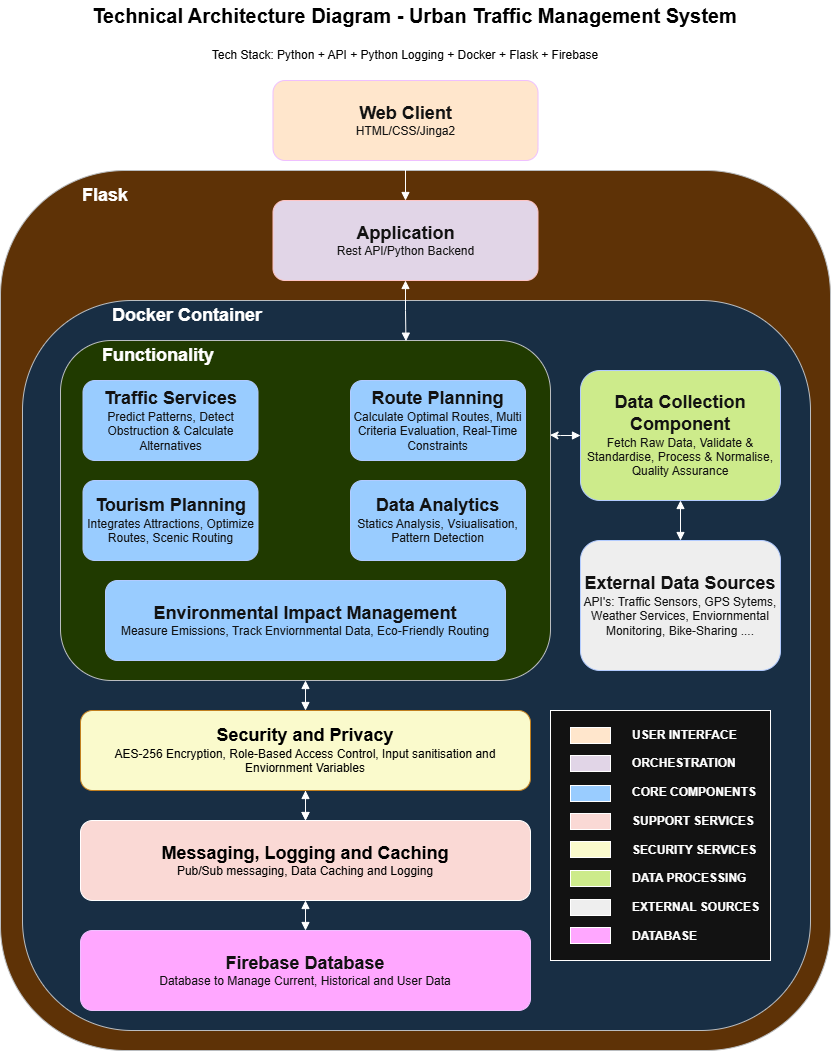

The diagram above was exported from draw.io. Its source (the exported page's mxGraphModel, read from the mxfile embedded in the PNG):
<mxGraphModel dx="2244" dy="1322" grid="1" gridSize="10" guides="1" tooltips="1" connect="1" arrows="1" fold="1" page="1" pageScale="1" pageWidth="850" pageHeight="1100" background="#ffffff" math="0" shadow="0">
  <root>
    <mxCell id="0" />
    <mxCell id="1" parent="0" />
    <mxCell id="_TudHYJSLsdRvB4YQlyM-1" parent="1" style="text;html=1;whiteSpace=wrap;strokeColor=none;fillColor=none;align=center;verticalAlign=middle;rounded=0;fontSize=20;fontColor=light-dark(#000000,#000000);" value="&lt;b&gt;Technical Architecture Diagram - Urban Traffic Management System&lt;/b&gt;" vertex="1">
      <mxGeometry height="30" width="785" x="32" y="30" as="geometry" />
    </mxCell>
    <mxCell id="_TudHYJSLsdRvB4YQlyM-2" parent="1" style="text;html=1;whiteSpace=wrap;strokeColor=none;fillColor=none;align=center;verticalAlign=middle;rounded=0;fontColor=light-dark(#000000,#000000);" value="Tech Stack: Python + API + Python Logging + Docker + Flask + Firebase" vertex="1">
      <mxGeometry height="30" width="570" x="130" y="70" as="geometry" />
    </mxCell>
    <mxCell id="_TudHYJSLsdRvB4YQlyM-4" parent="1" style="rounded=1;whiteSpace=wrap;html=1;fillColor=light-dark(#6A00FF,#FFE6CC);strokeColor=#3700CC;fontColor=#ffffff;" value="&lt;font style=&quot;font-size: 18px;&quot;&gt;&lt;b style=&quot;&quot;&gt;Web Client&lt;/b&gt;&lt;/font&gt;&lt;br&gt;HTML/CSS/Jinga2" vertex="1">
      <mxGeometry height="80" width="265" x="282.5" y="110" as="geometry" />
    </mxCell>
    <mxCell id="_TudHYJSLsdRvB4YQlyM-6" parent="1" style="rounded=1;whiteSpace=wrap;html=1;fillColor=#ffcc99;strokeColor=#36393d;" value="" vertex="1">
      <mxGeometry height="880" width="830" x="10" y="200" as="geometry" />
    </mxCell>
    <mxCell id="_TudHYJSLsdRvB4YQlyM-7" parent="1" style="text;html=1;whiteSpace=wrap;strokeColor=none;fillColor=none;align=left;verticalAlign=middle;rounded=0;fontColor=light-dark(#000000,#FFFFFF);" value="&lt;font style=&quot;font-size: 18px;&quot;&gt;&lt;b&gt;Flask&lt;/b&gt;&lt;/font&gt;" vertex="1">
      <mxGeometry height="30" width="240" x="90" y="210" as="geometry" />
    </mxCell>
    <mxCell id="_TudHYJSLsdRvB4YQlyM-9" parent="1" style="rounded=1;whiteSpace=wrap;html=1;fillColor=light-dark(#E1D5E7,#E1D5E7);fontColor=#ffffff;strokeColor=#6F0000;" value="&lt;span style=&quot;font-size: 18px;&quot;&gt;&lt;b&gt;Application&lt;/b&gt;&lt;/span&gt;&lt;br&gt;Rest API/Python Backend" vertex="1">
      <mxGeometry height="80" width="265" x="282.5" y="230" as="geometry" />
    </mxCell>
    <mxCell id="_TudHYJSLsdRvB4YQlyM-13" edge="1" parent="1" source="_TudHYJSLsdRvB4YQlyM-4" style="edgeStyle=orthogonalEdgeStyle;rounded=0;orthogonalLoop=1;jettySize=auto;html=1;entryX=0.5;entryY=0;entryDx=0;entryDy=0;endArrow=block;endFill=1;startArrow=block;startFill=1;" target="_TudHYJSLsdRvB4YQlyM-9">
      <mxGeometry relative="1" as="geometry" />
    </mxCell>
    <mxCell id="_TudHYJSLsdRvB4YQlyM-14" parent="1" style="rounded=1;whiteSpace=wrap;html=1;fillColor=#cce5ff;strokeColor=#36393d;" value="" vertex="1">
      <mxGeometry height="730" width="788" x="32" y="330" as="geometry" />
    </mxCell>
    <mxCell id="_TudHYJSLsdRvB4YQlyM-15" parent="1" style="text;html=1;whiteSpace=wrap;strokeColor=none;fillColor=none;align=left;verticalAlign=middle;rounded=0;fontColor=light-dark(#000000,#FFFFFF);" value="&lt;font style=&quot;font-size: 18px;&quot;&gt;&lt;b&gt;Docker Container&lt;/b&gt;&lt;/font&gt;" vertex="1">
      <mxGeometry height="30" width="160" x="120" y="330" as="geometry" />
    </mxCell>
    <mxCell id="_TudHYJSLsdRvB4YQlyM-16" parent="1" style="rounded=1;whiteSpace=wrap;html=1;fillColor=#cdeb8b;strokeColor=#36393d;" value="" vertex="1">
      <mxGeometry height="340" width="490" x="70" y="370" as="geometry" />
    </mxCell>
    <mxCell id="_TudHYJSLsdRvB4YQlyM-17" parent="1" style="text;html=1;whiteSpace=wrap;strokeColor=none;fillColor=none;align=left;verticalAlign=middle;rounded=0;fontColor=light-dark(#000000,#FFFFFF);" value="&lt;b&gt;&lt;font style=&quot;font-size: 18px;&quot;&gt;Functionality&lt;/font&gt;&lt;/b&gt;" vertex="1">
      <mxGeometry height="30" width="140" x="110" y="370" as="geometry" />
    </mxCell>
    <mxCell id="_TudHYJSLsdRvB4YQlyM-18" parent="1" style="rounded=1;whiteSpace=wrap;html=1;fillColor=light-dark(#0050EF,#99CCFF);fontColor=#ffffff;strokeColor=#001DBC;" value="&lt;span style=&quot;font-size: 18px;&quot;&gt;&lt;b&gt;Traffic Services&lt;/b&gt;&lt;/span&gt;&lt;br&gt;Predict Patterns, Detect Obstruction &amp;amp; Calculate Alternatives" vertex="1">
      <mxGeometry height="80" width="175" x="92.5" y="410" as="geometry" />
    </mxCell>
    <mxCell id="_TudHYJSLsdRvB4YQlyM-19" parent="1" style="rounded=1;whiteSpace=wrap;html=1;fillColor=light-dark(#0050EF,#99CCFF);fontColor=#ffffff;strokeColor=#001DBC;" value="&lt;span style=&quot;font-size: 18px;&quot;&gt;&lt;b&gt;Route Planning&lt;/b&gt;&lt;/span&gt;&lt;br&gt;Calculate Optimal Routes, Multi Criteria Evaluation, Real-Time Constraints" vertex="1">
      <mxGeometry height="80" width="175" x="360" y="410" as="geometry" />
    </mxCell>
    <mxCell id="_TudHYJSLsdRvB4YQlyM-20" parent="1" style="rounded=1;whiteSpace=wrap;html=1;fillColor=light-dark(#0050EF,#99CCFF);fontColor=#ffffff;strokeColor=#001DBC;" value="&lt;span style=&quot;font-size: 18px;&quot;&gt;&lt;b&gt;Environmental Impact Management&lt;/b&gt;&lt;/span&gt;&lt;div&gt;Measure Emissions, Track Enviornmental Data, Eco-Friendly Routing&lt;/div&gt;" vertex="1">
      <mxGeometry height="80" width="400" x="115" y="610" as="geometry" />
    </mxCell>
    <mxCell id="_TudHYJSLsdRvB4YQlyM-21" parent="1" style="rounded=1;whiteSpace=wrap;html=1;fillColor=light-dark(#0050EF,#99CCFF);fontColor=#ffffff;strokeColor=#001DBC;" value="&lt;span style=&quot;font-size: 18px;&quot;&gt;&lt;b&gt;Tourism Planning&lt;/b&gt;&lt;/span&gt;&lt;br&gt;Integrates Attractions, Optimize Routes, Scenic Routing" vertex="1">
      <mxGeometry height="80" width="175" x="92.5" y="510" as="geometry" />
    </mxCell>
    <mxCell id="_TudHYJSLsdRvB4YQlyM-22" parent="1" style="rounded=1;whiteSpace=wrap;html=1;fillColor=light-dark(#0050EF,#99CCFF);fontColor=#ffffff;strokeColor=#001DBC;" value="&lt;span style=&quot;font-size: 18px;&quot;&gt;&lt;b&gt;Data Analytics&lt;/b&gt;&lt;/span&gt;&lt;br&gt;Statics Analysis, Vsiualisation, Pattern Detection" vertex="1">
      <mxGeometry height="80" width="175" x="360" y="510" as="geometry" />
    </mxCell>
    <mxCell id="_TudHYJSLsdRvB4YQlyM-26" edge="1" parent="1" source="_TudHYJSLsdRvB4YQlyM-9" style="edgeStyle=orthogonalEdgeStyle;rounded=0;orthogonalLoop=1;jettySize=auto;html=1;entryX=0.705;entryY=0.002;entryDx=0;entryDy=0;entryPerimeter=0;startArrow=block;startFill=1;endArrow=block;endFill=1;" target="_TudHYJSLsdRvB4YQlyM-16" value="">
      <mxGeometry relative="1" as="geometry" />
    </mxCell>
    <mxCell id="_TudHYJSLsdRvB4YQlyM-30" edge="1" parent="1" source="_TudHYJSLsdRvB4YQlyM-28" style="edgeStyle=orthogonalEdgeStyle;rounded=0;orthogonalLoop=1;jettySize=auto;html=1;endArrow=block;endFill=1;startArrow=block;startFill=1;" target="_TudHYJSLsdRvB4YQlyM-16">
      <mxGeometry relative="1" as="geometry" />
    </mxCell>
    <mxCell id="_TudHYJSLsdRvB4YQlyM-33" edge="1" parent="1" source="_TudHYJSLsdRvB4YQlyM-28" style="edgeStyle=orthogonalEdgeStyle;rounded=0;orthogonalLoop=1;jettySize=auto;html=1;" target="_TudHYJSLsdRvB4YQlyM-31" value="">
      <mxGeometry relative="1" as="geometry" />
    </mxCell>
    <mxCell id="_TudHYJSLsdRvB4YQlyM-28" parent="1" style="rounded=1;whiteSpace=wrap;html=1;fillColor=light-dark(#F0A30A,#FAFACC);fontColor=light-dark(#000000,#000000);strokeColor=#BD7000;" value="&lt;span style=&quot;font-size: 18px;&quot;&gt;&lt;b&gt;Security and Privacy&lt;/b&gt;&lt;/span&gt;&lt;div&gt;AES-256 Encryption,&amp;nbsp;Role-Based Access Control,&amp;nbsp;Input sanitisation and Enviornment Variables&lt;/div&gt;" vertex="1">
      <mxGeometry height="80" width="450" x="90" y="740" as="geometry" />
    </mxCell>
    <mxCell id="_TudHYJSLsdRvB4YQlyM-32" edge="1" parent="1" source="_TudHYJSLsdRvB4YQlyM-31" style="edgeStyle=orthogonalEdgeStyle;rounded=0;orthogonalLoop=1;jettySize=auto;html=1;startArrow=block;startFill=1;endArrow=block;endFill=1;" target="_TudHYJSLsdRvB4YQlyM-28" value="">
      <mxGeometry relative="1" as="geometry" />
    </mxCell>
    <mxCell id="_TudHYJSLsdRvB4YQlyM-31" parent="1" style="rounded=1;whiteSpace=wrap;html=1;fillColor=light-dark(#FFFFFF,#FAD9D5);fontColor=light-dark(#000000,#000000);" value="&lt;span style=&quot;font-size: 18px;&quot;&gt;&lt;b&gt;Messaging, Logging and Caching&lt;/b&gt;&lt;/span&gt;&lt;br&gt;&lt;div&gt;Pub/Sub messaging, Data Caching and Logging&lt;/div&gt;" vertex="1">
      <mxGeometry height="80" width="450" x="90" y="850" as="geometry" />
    </mxCell>
    <mxCell id="_TudHYJSLsdRvB4YQlyM-35" edge="1" parent="1" source="_TudHYJSLsdRvB4YQlyM-34" style="edgeStyle=orthogonalEdgeStyle;rounded=0;orthogonalLoop=1;jettySize=auto;html=1;startArrow=block;startFill=1;endArrow=block;endFill=1;" target="_TudHYJSLsdRvB4YQlyM-31" value="">
      <mxGeometry relative="1" as="geometry" />
    </mxCell>
    <mxCell id="_TudHYJSLsdRvB4YQlyM-34" parent="1" style="rounded=1;whiteSpace=wrap;html=1;fillColor=light-dark(#6A00FF,#FFA7FF);fontColor=#ffffff;strokeColor=#3700CC;" value="&lt;span style=&quot;font-size: 18px;&quot;&gt;&lt;b&gt;Firebase Database&lt;/b&gt;&lt;/span&gt;&lt;br&gt;&lt;div&gt;Database to Manage Current, Historical and User Data&lt;/div&gt;" vertex="1">
      <mxGeometry height="80" width="450" x="90" y="960" as="geometry" />
    </mxCell>
    <mxCell id="_TudHYJSLsdRvB4YQlyM-39" edge="1" parent="1" source="_TudHYJSLsdRvB4YQlyM-37" style="edgeStyle=orthogonalEdgeStyle;rounded=0;orthogonalLoop=1;jettySize=auto;html=1;entryX=0.999;entryY=0.278;entryDx=0;entryDy=0;entryPerimeter=0;startArrow=block;startFill=1;endArrow=classic;endFill=1;" target="_TudHYJSLsdRvB4YQlyM-16" value="">
      <mxGeometry relative="1" as="geometry" />
    </mxCell>
    <mxCell id="_TudHYJSLsdRvB4YQlyM-41" edge="1" parent="1" source="_TudHYJSLsdRvB4YQlyM-37" style="edgeStyle=orthogonalEdgeStyle;rounded=0;orthogonalLoop=1;jettySize=auto;html=1;startArrow=block;startFill=1;endArrow=block;endFill=1;" target="_TudHYJSLsdRvB4YQlyM-38" value="">
      <mxGeometry relative="1" as="geometry" />
    </mxCell>
    <mxCell id="_TudHYJSLsdRvB4YQlyM-37" parent="1" style="rounded=1;whiteSpace=wrap;html=1;fillColor=light-dark(#0050EF,#CDEB8B);fontColor=#ffffff;strokeColor=#001DBC;" value="&lt;span style=&quot;font-size: 18px;&quot;&gt;&lt;b&gt;Data Collection Component&lt;/b&gt;&lt;/span&gt;&lt;br&gt;Fetch Raw Data, Validate &amp;amp; Standardise, Process &amp;amp; Normalise, Quality Assurance" vertex="1">
      <mxGeometry height="130" width="200" x="590" y="400" as="geometry" />
    </mxCell>
    <mxCell id="_TudHYJSLsdRvB4YQlyM-38" parent="1" style="rounded=1;whiteSpace=wrap;html=1;fillColor=light-dark(#0050EF,#EEEEEE);fontColor=#ffffff;strokeColor=#001DBC;" value="&lt;span style=&quot;font-size: 18px;&quot;&gt;&lt;b&gt;External Data Sources&lt;/b&gt;&lt;/span&gt;&lt;br&gt;API's: Traffic Sensors, GPS Sytems, Weather Services, Enviornmental Monitoring, Bike-Sharing ...." vertex="1">
      <mxGeometry height="130" width="200" x="590" y="570" as="geometry" />
    </mxCell>
    <mxCell id="_TudHYJSLsdRvB4YQlyM-42" parent="1" style="rounded=0;whiteSpace=wrap;html=1;align=left;" value="&lt;blockquote style=&quot;margin: 0 0 0 40px; border: none; padding: 0px;&quot;&gt;&lt;blockquote style=&quot;margin: 0 0 0 40px; border: none; padding: 0px;&quot;&gt;&lt;b&gt;USER INTERFACE&lt;/b&gt;&lt;/blockquote&gt;&lt;blockquote style=&quot;margin: 0 0 0 40px; border: none; padding: 0px;&quot;&gt;&lt;b&gt;&lt;br&gt;&lt;/b&gt;&lt;/blockquote&gt;&lt;blockquote style=&quot;margin: 0 0 0 40px; border: none; padding: 0px;&quot;&gt;&lt;b&gt;ORCHESTRATION&lt;br&gt;&lt;br&gt;CORE COMPONENTS&lt;br&gt;&lt;br&gt;SUPPORT SERVICES&lt;br&gt;&lt;br&gt;SECURITY SERVICES&lt;br&gt;&lt;br&gt;DATA PROCESSING&lt;br&gt;&lt;br&gt;EXTERNAL SOURCES&lt;/b&gt;&lt;/blockquote&gt;&lt;blockquote style=&quot;margin: 0 0 0 40px; border: none; padding: 0px;&quot;&gt;&lt;b&gt;&lt;br&gt;&lt;/b&gt;&lt;/blockquote&gt;&lt;blockquote style=&quot;margin: 0 0 0 40px; border: none; padding: 0px;&quot;&gt;&lt;b&gt;DATABASE&lt;/b&gt;&lt;/blockquote&gt;&lt;/blockquote&gt;" vertex="1">
      <mxGeometry height="250" width="220" x="560" y="740" as="geometry" />
    </mxCell>
    <mxCell id="_TudHYJSLsdRvB4YQlyM-43" parent="1" style="rounded=0;whiteSpace=wrap;html=1;fillColor=light-dark(#FFFFFF,#FFE6CC);" value="" vertex="1">
      <mxGeometry height="16" width="40" x="580" y="757" as="geometry" />
    </mxCell>
    <mxCell id="_TudHYJSLsdRvB4YQlyM-45" parent="1" style="rounded=0;whiteSpace=wrap;html=1;fillColor=light-dark(#FFFFFF,#E1D5E7);" value="" vertex="1">
      <mxGeometry height="16" width="40" x="580" y="785" as="geometry" />
    </mxCell>
    <mxCell id="_TudHYJSLsdRvB4YQlyM-46" parent="1" style="rounded=0;whiteSpace=wrap;html=1;fillColor=light-dark(#FFFFFF,#99CCFF);" value="" vertex="1">
      <mxGeometry height="16" width="40" x="580" y="815" as="geometry" />
    </mxCell>
    <mxCell id="_TudHYJSLsdRvB4YQlyM-47" parent="1" style="rounded=0;whiteSpace=wrap;html=1;fillColor=light-dark(#FFFFFF,#FAD9D5);" value="" vertex="1">
      <mxGeometry height="16" width="40" x="580" y="843" as="geometry" />
    </mxCell>
    <mxCell id="_TudHYJSLsdRvB4YQlyM-48" parent="1" style="rounded=0;whiteSpace=wrap;html=1;fillColor=light-dark(#FFFFFF,#FAFACC);" value="" vertex="1">
      <mxGeometry height="16" width="40" x="580" y="871" as="geometry" />
    </mxCell>
    <mxCell id="_TudHYJSLsdRvB4YQlyM-49" parent="1" style="rounded=0;whiteSpace=wrap;html=1;fillColor=light-dark(#FFFFFF,#CDEB8B);" value="" vertex="1">
      <mxGeometry height="16" width="40" x="580" y="900" as="geometry" />
    </mxCell>
    <mxCell id="_TudHYJSLsdRvB4YQlyM-50" parent="1" style="rounded=0;whiteSpace=wrap;html=1;fillColor=light-dark(#FFFFFF,#EEEEEE);" value="" vertex="1">
      <mxGeometry height="16" width="40" x="580" y="929" as="geometry" />
    </mxCell>
    <mxCell id="_TudHYJSLsdRvB4YQlyM-51" parent="1" style="rounded=0;whiteSpace=wrap;html=1;fillColor=light-dark(#FFFFFF,#FFA7FF);" value="" vertex="1">
      <mxGeometry height="16" width="40" x="580" y="957" as="geometry" />
    </mxCell>
  </root>
</mxGraphModel>